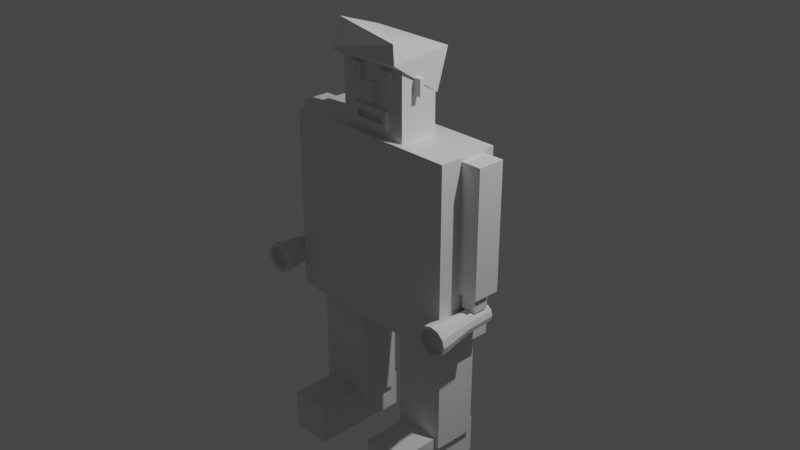 # Source: man1.blend  (saved by Blender 3.0.42; exported with 4.5.12 LTS)
import bpy
from mathutils import Matrix  # noqa: F401  (used for matrix-valued properties, if any)

bpy.ops.wm.read_factory_settings(use_empty=True)
scene = bpy.context.scene
scene.name = 'Scene'

# ---- collections
col_collection = bpy.data.collections.new('Collection'); scene.collection.children.link(col_collection)

# ---- materials (node trees are filled in below, after node groups)
mat_material = bpy.data.materials.new('Material')
mat_material.alpha_threshold = 0.0
mat_material.use_transparent_shadow = False
mat_material.line_color = (0.0, 0.0, 0.0, 1.0)

# ---- material node trees
mat_material.use_nodes = True; mat_material.node_tree.nodes.clear()
_N = mat_material.node_tree.nodes; _L = mat_material.node_tree.links
n0 = _N.new('ShaderNodeOutputMaterial'); n0.name = 'Material Output'; n0.location = (300, 300)
n1 = _N.new('ShaderNodeBsdfPrincipled'); n1.name = 'Principled BSDF'; n1.location = (10, 300)
n1.distribution = 'GGX'
n1.subsurface_method = 'RANDOM_WALK_SKIN'
n1.inputs[2].default_value = 0.4
n1.inputs[3].default_value = 1.45
n1.inputs[27].default_value = (0.0, 0.0, 0.0, 1.0)
n1.inputs[28].default_value = 1.0
_L.new(n1.outputs[0], n0.inputs[0])
n0.is_active_output = True

# ---- world
world_world = bpy.data.worlds.new('World'); scene.world = world_world
world_world.use_nodes = True; world_world.node_tree.nodes.clear()
_N = world_world.node_tree.nodes; _L = world_world.node_tree.links
n0 = _N.new('ShaderNodeOutputWorld'); n0.name = 'World Output'; n0.location = (300, 300)
n1 = _N.new('ShaderNodeBackground'); n1.name = 'Background'; n1.location = (10, 300)
n1.inputs[0].default_value = (0.05088, 0.05088, 0.05088, 1.0)
_L.new(n1.outputs[0], n0.inputs[0])
n0.is_active_output = True
world_world.color = (0.05088, 0.05088, 0.05088)
world_world.use_sun_shadow = False
world_world.sun_shadow_jitter_overblur = 0.0

# ---- cameras
cam_camera = bpy.data.cameras.new('Camera')
cam_camera.clip_end = 100.0
cam_camera.ortho_scale = 7.314

# ---- lights
light_light = bpy.data.lights.new('Light', 'POINT')
light_light.transmission_factor = 0.0
light_light.energy = 1000.0
light_light.shadow_soft_size = 0.1
light_light.shadow_maximum_resolution = 0.006
light_light.use_absolute_resolution = True

# ---- meshes
me_cube = bpy.data.meshes.new('Cube')
me_cube.from_pydata([(1.0, 1.0, 1.0), (1.0, 1.0, -1.0), (1.0, -1.0, 1.0), (1.0, -1.0, -1.0), (-1.0, 1.0, 1.0), (-1.0, 1.0, -1.0), (-1.0, -1.0, 1.0), (-1.0, -1.0, -1.0)], [], [(0, 4, 6, 2), (3, 2, 6, 7), (7, 6, 4, 5), (5, 1, 3, 7), (1, 0, 2, 3), (5, 4, 0, 1)])
_uv = me_cube.uv_layers.new(name='UVMap')
_uv.uv.foreach_set('vector', [0.625, 0.5, 0.875, 0.5, 0.875, 0.75, 0.625, 0.75, 0.375, 0.75, 0.625, 0.75, 0.625, 1.0, 0.375, 1.0, 0.375, 0.0, 0.625, 0.0, 0.625, 0.25, 0.375, 0.25, 0.125, 0.5, 0.375, 0.5, 0.375, 0.75, 0.125, 0.75, 0.375, 0.5, 0.625, 0.5, 0.625, 0.75, 0.375, 0.75, 0.375, 0.25, 0.625, 0.25, 0.625, 0.5, 0.375, 0.5])
me_cube.materials.append(mat_material)
me_cube.use_remesh_preserve_volume = False
me_cube.use_remesh_preserve_attributes = False
me_cube.use_mirror_vertex_groups = False
me_cube.update()
me_cube_002 = bpy.data.meshes.new('Cube.002')
me_cube_002.from_pydata([(1.0, 1.0, 1.0), (1.0, 1.0, -1.0), (1.0, -1.0, 1.0), (1.0, -1.0, -1.0), (-1.0, 1.0, 1.0), (-1.0, 1.0, -1.0), (-1.0, -1.0, 1.0), (-1.0, -1.0, -1.0)], [], [(0, 4, 6, 2), (3, 2, 6, 7), (7, 6, 4, 5), (5, 1, 3, 7), (1, 0, 2, 3), (5, 4, 0, 1)])
_uv = me_cube_002.uv_layers.new(name='UVMap')
_uv.uv.foreach_set('vector', [0.625, 0.5, 0.875, 0.5, 0.875, 0.75, 0.625, 0.75, 0.375, 0.75, 0.625, 0.75, 0.625, 1.0, 0.375, 1.0, 0.375, 0.0, 0.625, 0.0, 0.625, 0.25, 0.375, 0.25, 0.125, 0.5, 0.375, 0.5, 0.375, 0.75, 0.125, 0.75, 0.375, 0.5, 0.625, 0.5, 0.625, 0.75, 0.375, 0.75, 0.375, 0.25, 0.625, 0.25, 0.625, 0.5, 0.375, 0.5])
me_cube_002.materials.append(mat_material)
me_cube_002.use_remesh_preserve_volume = False
me_cube_002.use_remesh_preserve_attributes = False
me_cube_002.use_mirror_vertex_groups = False
me_cube_002.update()
me_002 = bpy.data.meshes.new('큐브.002')
me_002.from_pydata([(-1.0, -1.0, -1.0), (-1.0, -1.0, 1.0), (-1.0, 1.0, -1.0), (-1.0, 1.0, 1.0), (1.0, -1.0, -1.0), (1.0, -1.0, 1.0), (1.0, 1.0, -1.0), (1.0, 1.0, 1.0)], [], [(0, 1, 3, 2), (2, 3, 7, 6), (6, 7, 5, 4), (4, 5, 1, 0), (2, 6, 4, 0), (7, 3, 1, 5)])
_uv = me_002.uv_layers.new(name='UV 맵')
_uv.uv.foreach_set('vector', [0.375, 0.0, 0.625, 0.0, 0.625, 0.25, 0.375, 0.25, 0.375, 0.25, 0.625, 0.25, 0.625, 0.5, 0.375, 0.5, 0.375, 0.5, 0.625, 0.5, 0.625, 0.75, 0.375, 0.75, 0.375, 0.75, 0.625, 0.75, 0.625, 1.0, 0.375, 1.0, 0.125, 0.5, 0.375, 0.5, 0.375, 0.75, 0.125, 0.75, 0.625, 0.5, 0.875, 0.5, 0.875, 0.75, 0.625, 0.75])
me_002.use_remesh_fix_poles = True
me_002.use_remesh_preserve_attributes = False
me_002.update()
me_008 = bpy.data.meshes.new('큐브.008')
me_008.from_pydata([(-1.0, -1.0, -1.0), (-1.0, -1.0, 1.0), (-1.0, 1.0, -1.0), (-1.0, 1.0, 1.0), (1.0, -1.0, -1.0), (1.0, -1.0, 1.0), (1.0, 1.0, -1.0), (1.0, 1.0, 1.0)], [], [(0, 1, 3, 2), (2, 3, 7, 6), (6, 7, 5, 4), (4, 5, 1, 0), (2, 6, 4, 0), (7, 3, 1, 5)])
_uv = me_008.uv_layers.new(name='UV 맵')
_uv.uv.foreach_set('vector', [0.375, 0.0, 0.625, 0.0, 0.625, 0.25, 0.375, 0.25, 0.375, 0.25, 0.625, 0.25, 0.625, 0.5, 0.375, 0.5, 0.375, 0.5, 0.625, 0.5, 0.625, 0.75, 0.375, 0.75, 0.375, 0.75, 0.625, 0.75, 0.625, 1.0, 0.375, 1.0, 0.125, 0.5, 0.375, 0.5, 0.375, 0.75, 0.125, 0.75, 0.625, 0.5, 0.875, 0.5, 0.875, 0.75, 0.625, 0.75])
me_008.use_remesh_fix_poles = True
me_008.use_remesh_preserve_attributes = False
me_008.update()
me_009 = bpy.data.meshes.new('큐브.009')
me_009.from_pydata([(-1.0, -1.0, -1.0), (-1.0, -1.0, 1.0), (-1.0, 1.0, -1.0), (-1.0, 1.0, 1.0), (1.0, -1.0, -1.0), (1.0, -1.0, 1.0), (1.0, 1.0, -1.0), (1.0, 1.0, 1.0)], [], [(0, 1, 3, 2), (2, 3, 7, 6), (6, 7, 5, 4), (4, 5, 1, 0), (2, 6, 4, 0), (7, 3, 1, 5)])
_uv = me_009.uv_layers.new(name='UV 맵')
_uv.uv.foreach_set('vector', [0.375, 0.0, 0.625, 0.0, 0.625, 0.25, 0.375, 0.25, 0.375, 0.25, 0.625, 0.25, 0.625, 0.5, 0.375, 0.5, 0.375, 0.5, 0.625, 0.5, 0.625, 0.75, 0.375, 0.75, 0.375, 0.75, 0.625, 0.75, 0.625, 1.0, 0.375, 1.0, 0.125, 0.5, 0.375, 0.5, 0.375, 0.75, 0.125, 0.75, 0.625, 0.5, 0.875, 0.5, 0.875, 0.75, 0.625, 0.75])
me_009.use_remesh_fix_poles = True
me_009.use_remesh_preserve_attributes = False
me_009.update()
me_cube_007 = bpy.data.meshes.new('Cube.007')
me_cube_007.from_pydata([(1.0, 1.0, 1.0), (1.0, 1.0, -1.0), (1.0, -1.0, 1.0), (1.0, -1.0, -1.0), (-1.0, 1.0, 1.0), (-1.0, 1.0, -1.0), (-1.0, -1.0, 1.0), (-1.0, -1.0, -1.0)], [], [(0, 4, 6, 2), (3, 2, 6, 7), (7, 6, 4, 5), (5, 1, 3, 7), (1, 0, 2, 3), (5, 4, 0, 1)])
_uv = me_cube_007.uv_layers.new(name='UVMap')
_uv.uv.foreach_set('vector', [0.625, 0.5, 0.875, 0.5, 0.875, 0.75, 0.625, 0.75, 0.375, 0.75, 0.625, 0.75, 0.625, 1.0, 0.375, 1.0, 0.375, 0.0, 0.625, 0.0, 0.625, 0.25, 0.375, 0.25, 0.125, 0.5, 0.375, 0.5, 0.375, 0.75, 0.125, 0.75, 0.375, 0.5, 0.625, 0.5, 0.625, 0.75, 0.375, 0.75, 0.375, 0.25, 0.625, 0.25, 0.625, 0.5, 0.375, 0.5])
me_cube_007.materials.append(mat_material)
me_cube_007.use_remesh_preserve_volume = False
me_cube_007.use_remesh_preserve_attributes = False
me_cube_007.use_mirror_vertex_groups = False
me_cube_007.update()
me_011 = bpy.data.meshes.new('큐브.011')
me_011.from_pydata([(-1.0, -1.0, -1.0), (-1.0, -1.0, 1.0), (-1.0, 1.0, -1.0), (-1.0, 1.0, 1.0), (1.0, -1.0, -1.0), (1.0, -1.0, 1.0), (1.0, 1.0, -1.0), (1.0, 1.0, 1.0)], [], [(0, 1, 3, 2), (2, 3, 7, 6), (6, 7, 5, 4), (4, 5, 1, 0), (2, 6, 4, 0), (7, 3, 1, 5)])
_uv = me_011.uv_layers.new(name='UV 맵')
_uv.uv.foreach_set('vector', [0.375, 0.0, 0.625, 0.0, 0.625, 0.25, 0.375, 0.25, 0.375, 0.25, 0.625, 0.25, 0.625, 0.5, 0.375, 0.5, 0.375, 0.5, 0.625, 0.5, 0.625, 0.75, 0.375, 0.75, 0.375, 0.75, 0.625, 0.75, 0.625, 1.0, 0.375, 1.0, 0.125, 0.5, 0.375, 0.5, 0.375, 0.75, 0.125, 0.75, 0.625, 0.5, 0.875, 0.5, 0.875, 0.75, 0.625, 0.75])
me_011.use_remesh_fix_poles = True
me_011.use_remesh_preserve_attributes = False
me_011.update()
me_012 = bpy.data.meshes.new('큐브.012')
me_012.from_pydata([(-1.0, -1.0, -1.0), (-1.0, -1.0, 1.0), (-1.0, 1.0, -1.0), (-1.0, 1.0, 1.0), (1.0, -1.0, -1.0), (1.0, -1.0, 1.0), (1.0, 1.0, -1.0), (1.0, 1.0, 1.0)], [], [(0, 1, 3, 2), (2, 3, 7, 6), (6, 7, 5, 4), (4, 5, 1, 0), (2, 6, 4, 0), (7, 3, 1, 5)])
_uv = me_012.uv_layers.new(name='UV 맵')
_uv.uv.foreach_set('vector', [0.375, 0.0, 0.625, 0.0, 0.625, 0.25, 0.375, 0.25, 0.375, 0.25, 0.625, 0.25, 0.625, 0.5, 0.375, 0.5, 0.375, 0.5, 0.625, 0.5, 0.625, 0.75, 0.375, 0.75, 0.375, 0.75, 0.625, 0.75, 0.625, 1.0, 0.375, 1.0, 0.125, 0.5, 0.375, 0.5, 0.375, 0.75, 0.125, 0.75, 0.625, 0.5, 0.875, 0.5, 0.875, 0.75, 0.625, 0.75])
me_012.use_remesh_fix_poles = True
me_012.use_remesh_preserve_attributes = False
me_012.update()
me_013 = bpy.data.meshes.new('큐브.013')
me_013.from_pydata([(-1.0, -1.0, -1.0), (-1.0, -1.0, 1.0), (-1.0, 1.0, -1.0), (-1.0, 1.0, 1.0), (1.0, -1.0, -1.0), (1.0, -1.0, 1.0), (1.0, 1.0, -1.0), (1.0, 1.0, 1.0)], [], [(0, 1, 3, 2), (2, 3, 7, 6), (6, 7, 5, 4), (4, 5, 1, 0), (2, 6, 4, 0), (7, 3, 1, 5)])
_uv = me_013.uv_layers.new(name='UV 맵')
_uv.uv.foreach_set('vector', [0.375, 0.0, 0.625, 0.0, 0.625, 0.25, 0.375, 0.25, 0.375, 0.25, 0.625, 0.25, 0.625, 0.5, 0.375, 0.5, 0.375, 0.5, 0.625, 0.5, 0.625, 0.75, 0.375, 0.75, 0.375, 0.75, 0.625, 0.75, 0.625, 1.0, 0.375, 1.0, 0.125, 0.5, 0.375, 0.5, 0.375, 0.75, 0.125, 0.75, 0.625, 0.5, 0.875, 0.5, 0.875, 0.75, 0.625, 0.75])
me_013.use_remesh_fix_poles = True
me_013.use_remesh_preserve_attributes = False
me_013.update()
me_014 = bpy.data.meshes.new('큐브.014')
me_014.from_pydata([(-1.0, -1.0, -1.0), (-1.0, -1.0, 1.0), (-1.0, 1.0, -1.0), (-1.0, 1.0, 1.0), (1.0, -1.0, -1.0), (1.0, -1.0, 1.0), (1.0, 1.0, -1.0), (1.0, 1.0, 1.0)], [], [(0, 1, 3, 2), (2, 3, 7, 6), (6, 7, 5, 4), (4, 5, 1, 0), (2, 6, 4, 0), (7, 3, 1, 5)])
_uv = me_014.uv_layers.new(name='UV 맵')
_uv.uv.foreach_set('vector', [0.375, 0.0, 0.625, 0.0, 0.625, 0.25, 0.375, 0.25, 0.375, 0.25, 0.625, 0.25, 0.625, 0.5, 0.375, 0.5, 0.375, 0.5, 0.625, 0.5, 0.625, 0.75, 0.375, 0.75, 0.375, 0.75, 0.625, 0.75, 0.625, 1.0, 0.375, 1.0, 0.125, 0.5, 0.375, 0.5, 0.375, 0.75, 0.125, 0.75, 0.625, 0.5, 0.875, 0.5, 0.875, 0.75, 0.625, 0.75])
me_014.use_remesh_fix_poles = True
me_014.use_remesh_preserve_attributes = False
me_014.update()
me_018 = bpy.data.meshes.new('큐브.018')
me_018.from_pydata([(-1.0, -1.0, -1.0), (-1.0, -1.0, 1.0), (-1.0, 1.0, -1.0), (-1.0, 1.0, 1.0), (1.0, -1.0, -1.0), (1.0, -1.0, 1.0), (1.0, 1.0, -1.0), (1.0, 1.0, 1.0)], [], [(0, 1, 3, 2), (2, 3, 7, 6), (6, 7, 5, 4), (4, 5, 1, 0), (2, 6, 4, 0), (7, 3, 1, 5)])
_uv = me_018.uv_layers.new(name='UV 맵')
_uv.uv.foreach_set('vector', [0.375, 0.0, 0.625, 0.0, 0.625, 0.25, 0.375, 0.25, 0.375, 0.25, 0.625, 0.25, 0.625, 0.5, 0.375, 0.5, 0.375, 0.5, 0.625, 0.5, 0.625, 0.75, 0.375, 0.75, 0.375, 0.75, 0.625, 0.75, 0.625, 1.0, 0.375, 1.0, 0.125, 0.5, 0.375, 0.5, 0.375, 0.75, 0.125, 0.75, 0.625, 0.5, 0.875, 0.5, 0.875, 0.75, 0.625, 0.75])
me_018.use_remesh_fix_poles = True
me_018.use_remesh_preserve_attributes = False
me_018.update()
me_019 = bpy.data.meshes.new('큐브.019')
me_019.from_pydata([(-1.0, -1.0, -1.0), (-1.0, -1.0, 1.0), (-1.0, 1.0, -1.0), (-1.0, 1.0, 1.0), (1.0, -1.0, -1.0), (1.0, -1.0, 1.0), (1.0, 1.0, -1.0), (1.0, 1.0, 1.0)], [], [(0, 1, 3, 2), (2, 3, 7, 6), (6, 7, 5, 4), (4, 5, 1, 0), (2, 6, 4, 0), (7, 3, 1, 5)])
_uv = me_019.uv_layers.new(name='UV 맵')
_uv.uv.foreach_set('vector', [0.375, 0.0, 0.625, 0.0, 0.625, 0.25, 0.375, 0.25, 0.375, 0.25, 0.625, 0.25, 0.625, 0.5, 0.375, 0.5, 0.375, 0.5, 0.625, 0.5, 0.625, 0.75, 0.375, 0.75, 0.375, 0.75, 0.625, 0.75, 0.625, 1.0, 0.375, 1.0, 0.125, 0.5, 0.375, 0.5, 0.375, 0.75, 0.125, 0.75, 0.625, 0.5, 0.875, 0.5, 0.875, 0.75, 0.625, 0.75])
me_019.use_remesh_fix_poles = True
me_019.use_remesh_preserve_attributes = False
me_019.update()
me_020 = bpy.data.meshes.new('큐브.020')
me_020.from_pydata([(-1.0, -1.0, -1.0), (-1.0, -1.0, 1.0), (-1.0, 1.0, -1.0), (-1.0, 1.0, 1.0), (1.0, -1.0, -1.0), (1.0, -1.0, 1.0), (1.0, 1.0, -1.0), (1.0, 1.0, 1.0)], [], [(0, 1, 3, 2), (2, 3, 7, 6), (6, 7, 5, 4), (4, 5, 1, 0), (2, 6, 4, 0), (7, 3, 1, 5)])
_uv = me_020.uv_layers.new(name='UV 맵')
_uv.uv.foreach_set('vector', [0.375, 0.0, 0.625, 0.0, 0.625, 0.25, 0.375, 0.25, 0.375, 0.25, 0.625, 0.25, 0.625, 0.5, 0.375, 0.5, 0.375, 0.5, 0.625, 0.5, 0.625, 0.75, 0.375, 0.75, 0.375, 0.75, 0.625, 0.75, 0.625, 1.0, 0.375, 1.0, 0.125, 0.5, 0.375, 0.5, 0.375, 0.75, 0.125, 0.75, 0.625, 0.5, 0.875, 0.5, 0.875, 0.75, 0.625, 0.75])
me_020.use_remesh_fix_poles = True
me_020.use_remesh_preserve_attributes = False
me_020.update()
me_021 = bpy.data.meshes.new('큐브.021')
me_021.from_pydata([(-1.0, -1.0, -1.0), (-1.0, -1.0, 1.0), (-1.0, 1.0, -1.0), (-1.0, 1.0, 1.0), (1.0, -1.0, -1.0), (1.0, -1.0, 1.0), (1.0, 1.0, -1.0), (1.0, 1.0, 1.0)], [], [(0, 1, 3, 2), (2, 3, 7, 6), (6, 7, 5, 4), (4, 5, 1, 0), (2, 6, 4, 0), (7, 3, 1, 5)])
_uv = me_021.uv_layers.new(name='UV 맵')
_uv.uv.foreach_set('vector', [0.375, 0.0, 0.625, 0.0, 0.625, 0.25, 0.375, 0.25, 0.375, 0.25, 0.625, 0.25, 0.625, 0.5, 0.375, 0.5, 0.375, 0.5, 0.625, 0.5, 0.625, 0.75, 0.375, 0.75, 0.375, 0.75, 0.625, 0.75, 0.625, 1.0, 0.375, 1.0, 0.125, 0.5, 0.375, 0.5, 0.375, 0.75, 0.125, 0.75, 0.625, 0.5, 0.875, 0.5, 0.875, 0.75, 0.625, 0.75])
me_021.use_remesh_fix_poles = True
me_021.use_remesh_preserve_attributes = False
me_021.update()
me_022 = bpy.data.meshes.new('큐브.022')
me_022.from_pydata([(-0.9439, -2.171, 0.01208), (-0.8898, -1.507, 2.775), (-0.9218, 2.148, -0.9323), (-0.9747, 2.195, 0.3138), (0.9419, -1.596, -0.2683), (0.8989, -1.374, 2.853), (0.9334, 1.444, -1.329), (0.9132, 2.323, 0.4134)], [], [(0, 1, 3, 2), (2, 3, 7, 6), (6, 7, 5, 4), (4, 5, 1, 0), (2, 6, 4, 0), (7, 3, 1, 5)])
_uv = me_022.uv_layers.new(name='UV 맵')
_uv.uv.foreach_set('vector', [0.375, 0.0, 0.625, 0.0, 0.625, 0.25, 0.375, 0.25, 0.375, 0.25, 0.625, 0.25, 0.625, 0.5, 0.375, 0.5, 0.375, 0.5, 0.625, 0.5, 0.625, 0.75, 0.375, 0.75, 0.375, 0.75, 0.625, 0.75, 0.625, 1.0, 0.375, 1.0, 0.125, 0.5, 0.375, 0.5, 0.375, 0.75, 0.125, 0.75, 0.625, 0.5, 0.875, 0.5, 0.875, 0.75, 0.625, 0.75])
me_022.use_remesh_fix_poles = True
me_022.use_remesh_preserve_attributes = False
me_022.update()
me_x = bpy.data.meshes.new('실린더')
me_x.from_pydata([(0.0, 1.0, -1.0), (0.0, 1.0, 1.0), (0.5, 0.866, -1.0), (0.5, 0.866, 1.0), (0.866, 0.5, -1.0), (0.866, 0.5, 1.0), (1.0, -4.371e-08, -1.0), (1.0, -4.371e-08, 1.0), (0.866, -0.5, -1.0), (0.866, -0.5, 1.0), (0.5, -0.866, -1.0), (0.5, -0.866, 1.0), (-8.742e-08, -1.0, -1.0), (-8.742e-08, -1.0, 1.0), (-0.5, -0.866, -1.0), (-0.5, -0.866, 1.0), (-0.866, -0.5, -1.0), (-0.866, -0.5, 1.0), (-1.0, 1.192e-08, -1.0), (-1.0, 1.192e-08, 1.0), (-0.866, 0.5, -1.0), (-0.866, 0.5, 1.0), (-0.5, 0.866, -1.0), (-0.5, 0.866, 1.0), (0.1936, -0.1753, -1.215), (0.1936, -0.1753, -1.215), (-3.569e-12, 1.462, -2.932), (0.731, 1.266, -2.932), (1.266, 0.731, -2.932), (1.462, -5.87e-08, -2.932), (1.266, -0.731, -2.932), (0.731, -1.266, -2.932), (-1.278e-07, -1.462, -2.932), (-0.731, -1.266, -2.932), (-1.266, -0.731, -2.932), (-1.462, 2.264e-08, -2.932), (-1.266, 0.731, -2.932), (-0.731, 1.266, -2.932), (2.336e-08, 1.168, -3.346), (0.5838, 1.011, -3.346), (1.011, 0.5838, -3.346), (1.168, -3.507e-08, -3.346), (1.011, -0.5838, -3.346), (0.5838, -1.011, -3.346), (-9.086e-08, -1.168, -3.346), (-0.5838, -1.011, -3.346), (-1.011, -0.5838, -3.346), (-1.168, 2.354e-08, -3.346), (-1.011, 0.5838, -3.346), (-0.5838, 1.011, -3.346), (1.881e-08, 1.463, -3.346), (0.7314, 1.267, -3.346), (1.267, 0.7314, -3.346), (1.463, -5.784e-08, -3.346), (1.267, -0.7314, -3.346), (0.7314, -1.267, -3.346), (-1.091e-07, -1.463, -3.346), (-0.7314, -1.267, -3.346), (-1.267, -0.7314, -3.346), (-1.463, 2.354e-08, -3.346), (-1.267, 0.7314, -3.346), (-0.7314, 1.267, -3.346), (-7.293e-09, 1.168, -2.915), (0.5838, 1.011, -2.915), (1.011, 0.5838, -2.915), (1.168, -3.503e-08, -2.915), (1.011, -0.5838, -2.915), (0.5838, -1.011, -2.915), (-1.215e-07, -1.168, -2.915), (-0.5838, -1.011, -2.915), (-1.011, -0.5838, -2.915), (-1.168, 2.358e-08, -2.915), (-1.011, 0.5838, -2.915), (-0.5838, 1.011, -2.915)], [(8, 24), (24, 25)], [(0, 1, 3, 2), (2, 3, 5, 4), (4, 5, 7, 6), (6, 7, 9, 8), (8, 9, 11, 10), (10, 11, 13, 12), (12, 13, 15, 14), (14, 15, 17, 16), (16, 17, 19, 18), (18, 19, 21, 20), (3, 1, 23, 21, 19, 17, 15, 13, 11, 9, 7, 5), (20, 21, 23, 22), (22, 23, 1, 0), (8, 10, 31, 30), (30, 31, 55, 54), (6, 8, 30, 29), (22, 0, 26, 37), (0, 2, 27, 26), (4, 6, 29, 28), (20, 22, 37, 36), (2, 4, 28, 27), (18, 20, 36, 35), (16, 18, 35, 34), (14, 16, 34, 33), (12, 14, 33, 32), (10, 12, 32, 31), (44, 45, 69, 68), (37, 26, 50, 61), (27, 28, 52, 51), (34, 35, 59, 58), (31, 32, 56, 55), (28, 29, 53, 52), (35, 36, 60, 59), (32, 33, 57, 56), (29, 30, 54, 53), (36, 37, 61, 60), (26, 27, 51, 50), (33, 34, 58, 57), (39, 38, 50, 51), (40, 39, 51, 52), (41, 40, 52, 53), (42, 41, 53, 54), (43, 42, 54, 55), (44, 43, 55, 56), (45, 44, 56, 57), (46, 45, 57, 58), (47, 46, 58, 59), (48, 47, 59, 60), (49, 48, 60, 61), (38, 49, 61, 50), (62, 63, 64, 65, 66, 67, 68, 69, 70, 71, 72, 73), (41, 42, 66, 65), (48, 49, 73, 72), (38, 39, 63, 62), (45, 46, 70, 69), (42, 43, 67, 66), (49, 38, 62, 73), (39, 40, 64, 63), (46, 47, 71, 70), (43, 44, 68, 67), (40, 41, 65, 64), (47, 48, 72, 71)])
_uv = me_x.uv_layers.new(name='UV 맵')
_uv.uv.foreach_set('vector', [1.0, 0.5, 1.0, 1.0, 0.9167, 1.0, 0.9167, 0.5, 0.9167, 0.5, 0.9167, 1.0, 0.8333, 1.0, 0.8333, 0.5, 0.8333, 0.5, 0.8333, 1.0, 0.75, 1.0, 0.75, 0.5, 0.75, 0.5, 0.75, 1.0, 0.6667, 1.0, 0.6667, 0.5, 0.6667, 0.5, 0.6667, 1.0, 0.5833, 1.0, 0.5833, 0.5, 0.5833, 0.5, 0.5833, 1.0, 0.5, 1.0, 0.5, 0.5, 0.5, 0.5, 0.5, 1.0, 0.4167, 1.0, 0.4167, 0.5, 0.4167, 0.5, 0.4167, 1.0, 0.3333, 1.0, 0.3333, 0.5, 0.3333, 0.5, 0.3333, 1.0, 0.25, 1.0, 0.25, 0.5, 0.25, 0.5, 0.25, 1.0, 0.1667, 1.0, 0.1667, 0.5, 0.37, 0.4578, 0.25, 0.49, 0.13, 0.4578, 0.04215, 0.37, 0.01, 0.25, 0.04215, 0.13, 0.13, 0.04215, 0.25, 0.01, 0.37, 0.04215, 0.4578, 0.13, 0.49, 0.25, 0.4578, 0.37, 0.1667, 0.5, 0.1667, 1.0, 0.08333, 1.0, 0.08333, 0.5, 0.08333, 0.5, 0.08333, 1.0, 7.451e-08, 1.0, 7.451e-08, 0.5, 0.6667, 0.5, 0.5833, 0.5, 0.5833, 0.5, 0.6667, 0.5, 0.6667, 0.5, 0.5833, 0.5, 0.5833, 0.5, 0.6667, 0.5, 0.75, 0.5, 0.6667, 0.5, 0.6667, 0.5, 0.75, 0.5, 0.08333, 0.5, 7.451e-08, 0.5, 7.451e-08, 0.5, 0.08333, 0.5, 1.0, 0.5, 0.9167, 0.5, 0.9167, 0.5, 1.0, 0.5, 0.8333, 0.5, 0.75, 0.5, 0.75, 0.5, 0.8333, 0.5, 0.1667, 0.5, 0.08333, 0.5, 0.08333, 0.5, 0.1667, 0.5, 0.9167, 0.5, 0.8333, 0.5, 0.8333, 0.5, 0.9167, 0.5, 0.25, 0.5, 0.1667, 0.5, 0.1667, 0.5, 0.25, 0.5, 0.3333, 0.5, 0.25, 0.5, 0.25, 0.5, 0.3333, 0.5, 0.4167, 0.5, 0.3333, 0.5, 0.3333, 0.5, 0.4167, 0.5, 0.5, 0.5, 0.4167, 0.5, 0.4167, 0.5, 0.5, 0.5, 0.5833, 0.5, 0.5, 0.5, 0.5, 0.5, 0.5833, 0.5, 0.75, 0.05843, 0.6542, 0.08409, 0.6542, 0.08409, 0.75, 0.05843, 0.08333, 0.5, 7.451e-08, 0.5, 7.451e-08, 0.5, 0.08333, 0.5, 0.9167, 0.5, 0.8333, 0.5, 0.8333, 0.5, 0.9167, 0.5, 0.3333, 0.5, 0.25, 0.5, 0.25, 0.5, 0.3333, 0.5, 0.5833, 0.5, 0.5, 0.5, 0.5, 0.5, 0.5833, 0.5, 0.8333, 0.5, 0.75, 0.5, 0.75, 0.5, 0.8333, 0.5, 0.25, 0.5, 0.1667, 0.5, 0.1667, 0.5, 0.25, 0.5, 0.5, 0.5, 0.4167, 0.5, 0.4167, 0.5, 0.5, 0.5, 0.75, 0.5, 0.6667, 0.5, 0.6667, 0.5, 0.75, 0.5, 0.1667, 0.5, 0.08333, 0.5, 0.08333, 0.5, 0.1667, 0.5, 1.0, 0.5, 0.9167, 0.5, 0.9167, 0.5, 1.0, 0.5, 0.4167, 0.5, 0.3333, 0.5, 0.3333, 0.5, 0.4167, 0.5, 0.8458, 0.4159, 0.75, 0.4416, 0.75, 0.49, 0.87, 0.4578, 0.9159, 0.3458, 0.8458, 0.4159, 0.87, 0.4578, 0.9578, 0.37, 0.9416, 0.25, 0.9159, 0.3458, 0.9578, 0.37, 0.99, 0.25, 0.9159, 0.1542, 0.9416, 0.25, 0.99, 0.25, 0.9578, 0.13, 0.8458, 0.08409, 0.9159, 0.1542, 0.9578, 0.13, 0.87, 0.04215, 0.75, 0.05843, 0.8458, 0.08409, 0.87, 0.04215, 0.75, 0.01, 0.6542, 0.08409, 0.75, 0.05843, 0.75, 0.01, 0.63, 0.04215, 0.5841, 0.1542, 0.6542, 0.08409, 0.63, 0.04215, 0.5422, 0.13, 0.5584, 0.25, 0.5841, 0.1542, 0.5422, 0.13, 0.51, 0.25, 0.5841, 0.3458, 0.5584, 0.25, 0.51, 0.25, 0.5422, 0.37, 0.6542, 0.4159, 0.5841, 0.3458, 0.5422, 0.37, 0.63, 0.4578, 0.75, 0.4416, 0.6542, 0.4159, 0.63, 0.4578, 0.75, 0.49, 0.75, 0.4416, 0.8458, 0.4159, 0.9159, 0.3458, 0.9416, 0.25, 0.9159, 0.1542, 0.8458, 0.08409, 0.75, 0.05843, 0.6542, 0.08409, 0.5841, 0.1542, 0.5584, 0.25, 0.5841, 0.3458, 0.6542, 0.4159, 0.9416, 0.25, 0.9159, 0.1542, 0.9159, 0.1542, 0.9416, 0.25, 0.5841, 0.3458, 0.6542, 0.4159, 0.6542, 0.4159, 0.5841, 0.3458, 0.75, 0.4416, 0.8458, 0.4159, 0.8458, 0.4159, 0.75, 0.4416, 0.6542, 0.08409, 0.5841, 0.1542, 0.5841, 0.1542, 0.6542, 0.08409, 0.9159, 0.1542, 0.8458, 0.08409, 0.8458, 0.08409, 0.9159, 0.1542, 0.6542, 0.4159, 0.75, 0.4416, 0.75, 0.4416, 0.6542, 0.4159, 0.8458, 0.4159, 0.9159, 0.3458, 0.9159, 0.3458, 0.8458, 0.4159, 0.5841, 0.1542, 0.5584, 0.25, 0.5584, 0.25, 0.5841, 0.1542, 0.8458, 0.08409, 0.75, 0.05843, 0.75, 0.05843, 0.8458, 0.08409, 0.9159, 0.3458, 0.9416, 0.25, 0.9416, 0.25, 0.9159, 0.3458, 0.5584, 0.25, 0.5841, 0.3458, 0.5841, 0.3458, 0.5584, 0.25])
me_x.use_remesh_fix_poles = True
me_x.use_remesh_preserve_attributes = False
me_x.update()
me_001 = bpy.data.meshes.new('실린더.001')
me_001.from_pydata([(0.0, 1.0, -1.0), (0.0, 1.0, 1.0), (0.5, 0.866, -1.0), (0.5, 0.866, 1.0), (0.866, 0.5, -1.0), (0.866, 0.5, 1.0), (1.0, -4.371e-08, -1.0), (1.0, -4.371e-08, 1.0), (0.866, -0.5, -1.0), (0.866, -0.5, 1.0), (0.5, -0.866, -1.0), (0.5, -0.866, 1.0), (-8.742e-08, -1.0, -1.0), (-8.742e-08, -1.0, 1.0), (-0.5, -0.866, -1.0), (-0.5, -0.866, 1.0), (-0.866, -0.5, -1.0), (-0.866, -0.5, 1.0), (-1.0, 1.192e-08, -1.0), (-1.0, 1.192e-08, 1.0), (-0.866, 0.5, -1.0), (-0.866, 0.5, 1.0), (-0.5, 0.866, -1.0), (-0.5, 0.866, 1.0), (0.1936, -0.1753, -1.215), (0.1936, -0.1753, -1.215), (-3.569e-12, 1.462, -2.932), (0.731, 1.266, -2.932), (1.266, 0.731, -2.932), (1.462, -5.87e-08, -2.932), (1.266, -0.731, -2.932), (0.731, -1.266, -2.932), (-1.278e-07, -1.462, -2.932), (-0.731, -1.266, -2.932), (-1.266, -0.731, -2.932), (-1.462, 2.264e-08, -2.932), (-1.266, 0.731, -2.932), (-0.731, 1.266, -2.932), (2.336e-08, 1.168, -3.346), (0.5838, 1.011, -3.346), (1.011, 0.5838, -3.346), (1.168, -3.507e-08, -3.346), (1.011, -0.5838, -3.346), (0.5838, -1.011, -3.346), (-9.086e-08, -1.168, -3.346), (-0.5838, -1.011, -3.346), (-1.011, -0.5838, -3.346), (-1.168, 2.354e-08, -3.346), (-1.011, 0.5838, -3.346), (-0.5838, 1.011, -3.346), (1.881e-08, 1.463, -3.346), (0.7314, 1.267, -3.346), (1.267, 0.7314, -3.346), (1.463, -5.784e-08, -3.346), (1.267, -0.7314, -3.346), (0.7314, -1.267, -3.346), (-1.091e-07, -1.463, -3.346), (-0.7314, -1.267, -3.346), (-1.267, -0.7314, -3.346), (-1.463, 2.354e-08, -3.346), (-1.267, 0.7314, -3.346), (-0.7314, 1.267, -3.346), (-7.293e-09, 1.168, -2.915), (0.5838, 1.011, -2.915), (1.011, 0.5838, -2.915), (1.168, -3.503e-08, -2.915), (1.011, -0.5838, -2.915), (0.5838, -1.011, -2.915), (-1.215e-07, -1.168, -2.915), (-0.5838, -1.011, -2.915), (-1.011, -0.5838, -2.915), (-1.168, 2.358e-08, -2.915), (-1.011, 0.5838, -2.915), (-0.5838, 1.011, -2.915)], [(8, 24), (24, 25)], [(0, 1, 3, 2), (2, 3, 5, 4), (4, 5, 7, 6), (6, 7, 9, 8), (8, 9, 11, 10), (10, 11, 13, 12), (12, 13, 15, 14), (14, 15, 17, 16), (16, 17, 19, 18), (18, 19, 21, 20), (3, 1, 23, 21, 19, 17, 15, 13, 11, 9, 7, 5), (20, 21, 23, 22), (22, 23, 1, 0), (8, 10, 31, 30), (30, 31, 55, 54), (6, 8, 30, 29), (22, 0, 26, 37), (0, 2, 27, 26), (4, 6, 29, 28), (20, 22, 37, 36), (2, 4, 28, 27), (18, 20, 36, 35), (16, 18, 35, 34), (14, 16, 34, 33), (12, 14, 33, 32), (10, 12, 32, 31), (44, 45, 69, 68), (37, 26, 50, 61), (27, 28, 52, 51), (34, 35, 59, 58), (31, 32, 56, 55), (28, 29, 53, 52), (35, 36, 60, 59), (32, 33, 57, 56), (29, 30, 54, 53), (36, 37, 61, 60), (26, 27, 51, 50), (33, 34, 58, 57), (39, 38, 50, 51), (40, 39, 51, 52), (41, 40, 52, 53), (42, 41, 53, 54), (43, 42, 54, 55), (44, 43, 55, 56), (45, 44, 56, 57), (46, 45, 57, 58), (47, 46, 58, 59), (48, 47, 59, 60), (49, 48, 60, 61), (38, 49, 61, 50), (62, 63, 64, 65, 66, 67, 68, 69, 70, 71, 72, 73), (41, 42, 66, 65), (48, 49, 73, 72), (38, 39, 63, 62), (45, 46, 70, 69), (42, 43, 67, 66), (49, 38, 62, 73), (39, 40, 64, 63), (46, 47, 71, 70), (43, 44, 68, 67), (40, 41, 65, 64), (47, 48, 72, 71)])
_uv = me_001.uv_layers.new(name='UV 맵')
_uv.uv.foreach_set('vector', [1.0, 0.5, 1.0, 1.0, 0.9167, 1.0, 0.9167, 0.5, 0.9167, 0.5, 0.9167, 1.0, 0.8333, 1.0, 0.8333, 0.5, 0.8333, 0.5, 0.8333, 1.0, 0.75, 1.0, 0.75, 0.5, 0.75, 0.5, 0.75, 1.0, 0.6667, 1.0, 0.6667, 0.5, 0.6667, 0.5, 0.6667, 1.0, 0.5833, 1.0, 0.5833, 0.5, 0.5833, 0.5, 0.5833, 1.0, 0.5, 1.0, 0.5, 0.5, 0.5, 0.5, 0.5, 1.0, 0.4167, 1.0, 0.4167, 0.5, 0.4167, 0.5, 0.4167, 1.0, 0.3333, 1.0, 0.3333, 0.5, 0.3333, 0.5, 0.3333, 1.0, 0.25, 1.0, 0.25, 0.5, 0.25, 0.5, 0.25, 1.0, 0.1667, 1.0, 0.1667, 0.5, 0.37, 0.4578, 0.25, 0.49, 0.13, 0.4578, 0.04215, 0.37, 0.01, 0.25, 0.04215, 0.13, 0.13, 0.04215, 0.25, 0.01, 0.37, 0.04215, 0.4578, 0.13, 0.49, 0.25, 0.4578, 0.37, 0.1667, 0.5, 0.1667, 1.0, 0.08333, 1.0, 0.08333, 0.5, 0.08333, 0.5, 0.08333, 1.0, 7.451e-08, 1.0, 7.451e-08, 0.5, 0.6667, 0.5, 0.5833, 0.5, 0.5833, 0.5, 0.6667, 0.5, 0.6667, 0.5, 0.5833, 0.5, 0.5833, 0.5, 0.6667, 0.5, 0.75, 0.5, 0.6667, 0.5, 0.6667, 0.5, 0.75, 0.5, 0.08333, 0.5, 7.451e-08, 0.5, 7.451e-08, 0.5, 0.08333, 0.5, 1.0, 0.5, 0.9167, 0.5, 0.9167, 0.5, 1.0, 0.5, 0.8333, 0.5, 0.75, 0.5, 0.75, 0.5, 0.8333, 0.5, 0.1667, 0.5, 0.08333, 0.5, 0.08333, 0.5, 0.1667, 0.5, 0.9167, 0.5, 0.8333, 0.5, 0.8333, 0.5, 0.9167, 0.5, 0.25, 0.5, 0.1667, 0.5, 0.1667, 0.5, 0.25, 0.5, 0.3333, 0.5, 0.25, 0.5, 0.25, 0.5, 0.3333, 0.5, 0.4167, 0.5, 0.3333, 0.5, 0.3333, 0.5, 0.4167, 0.5, 0.5, 0.5, 0.4167, 0.5, 0.4167, 0.5, 0.5, 0.5, 0.5833, 0.5, 0.5, 0.5, 0.5, 0.5, 0.5833, 0.5, 0.75, 0.05843, 0.6542, 0.08409, 0.6542, 0.08409, 0.75, 0.05843, 0.08333, 0.5, 7.451e-08, 0.5, 7.451e-08, 0.5, 0.08333, 0.5, 0.9167, 0.5, 0.8333, 0.5, 0.8333, 0.5, 0.9167, 0.5, 0.3333, 0.5, 0.25, 0.5, 0.25, 0.5, 0.3333, 0.5, 0.5833, 0.5, 0.5, 0.5, 0.5, 0.5, 0.5833, 0.5, 0.8333, 0.5, 0.75, 0.5, 0.75, 0.5, 0.8333, 0.5, 0.25, 0.5, 0.1667, 0.5, 0.1667, 0.5, 0.25, 0.5, 0.5, 0.5, 0.4167, 0.5, 0.4167, 0.5, 0.5, 0.5, 0.75, 0.5, 0.6667, 0.5, 0.6667, 0.5, 0.75, 0.5, 0.1667, 0.5, 0.08333, 0.5, 0.08333, 0.5, 0.1667, 0.5, 1.0, 0.5, 0.9167, 0.5, 0.9167, 0.5, 1.0, 0.5, 0.4167, 0.5, 0.3333, 0.5, 0.3333, 0.5, 0.4167, 0.5, 0.8458, 0.4159, 0.75, 0.4416, 0.75, 0.49, 0.87, 0.4578, 0.9159, 0.3458, 0.8458, 0.4159, 0.87, 0.4578, 0.9578, 0.37, 0.9416, 0.25, 0.9159, 0.3458, 0.9578, 0.37, 0.99, 0.25, 0.9159, 0.1542, 0.9416, 0.25, 0.99, 0.25, 0.9578, 0.13, 0.8458, 0.08409, 0.9159, 0.1542, 0.9578, 0.13, 0.87, 0.04215, 0.75, 0.05843, 0.8458, 0.08409, 0.87, 0.04215, 0.75, 0.01, 0.6542, 0.08409, 0.75, 0.05843, 0.75, 0.01, 0.63, 0.04215, 0.5841, 0.1542, 0.6542, 0.08409, 0.63, 0.04215, 0.5422, 0.13, 0.5584, 0.25, 0.5841, 0.1542, 0.5422, 0.13, 0.51, 0.25, 0.5841, 0.3458, 0.5584, 0.25, 0.51, 0.25, 0.5422, 0.37, 0.6542, 0.4159, 0.5841, 0.3458, 0.5422, 0.37, 0.63, 0.4578, 0.75, 0.4416, 0.6542, 0.4159, 0.63, 0.4578, 0.75, 0.49, 0.75, 0.4416, 0.8458, 0.4159, 0.9159, 0.3458, 0.9416, 0.25, 0.9159, 0.1542, 0.8458, 0.08409, 0.75, 0.05843, 0.6542, 0.08409, 0.5841, 0.1542, 0.5584, 0.25, 0.5841, 0.3458, 0.6542, 0.4159, 0.9416, 0.25, 0.9159, 0.1542, 0.9159, 0.1542, 0.9416, 0.25, 0.5841, 0.3458, 0.6542, 0.4159, 0.6542, 0.4159, 0.5841, 0.3458, 0.75, 0.4416, 0.8458, 0.4159, 0.8458, 0.4159, 0.75, 0.4416, 0.6542, 0.08409, 0.5841, 0.1542, 0.5841, 0.1542, 0.6542, 0.08409, 0.9159, 0.1542, 0.8458, 0.08409, 0.8458, 0.08409, 0.9159, 0.1542, 0.6542, 0.4159, 0.75, 0.4416, 0.75, 0.4416, 0.6542, 0.4159, 0.8458, 0.4159, 0.9159, 0.3458, 0.9159, 0.3458, 0.8458, 0.4159, 0.5841, 0.1542, 0.5584, 0.25, 0.5584, 0.25, 0.5841, 0.1542, 0.8458, 0.08409, 0.75, 0.05843, 0.75, 0.05843, 0.8458, 0.08409, 0.9159, 0.3458, 0.9416, 0.25, 0.9416, 0.25, 0.9159, 0.3458, 0.5584, 0.25, 0.5841, 0.3458, 0.5841, 0.3458, 0.5584, 0.25])
me_001.use_remesh_fix_poles = True
me_001.use_remesh_preserve_attributes = False
me_001.update()
me_024 = bpy.data.meshes.new('큐브.024')
me_024.from_pydata([(-1.0, -1.0, -1.0), (-1.0, -1.0, 1.0), (-1.0, 1.0, -1.0), (-1.0, 1.0, 1.0), (1.0, -1.0, -1.0), (1.0, -1.0, 1.0), (1.0, 1.0, -1.0), (1.0, 1.0, 1.0)], [], [(0, 1, 3, 2), (2, 3, 7, 6), (6, 7, 5, 4), (4, 5, 1, 0), (2, 6, 4, 0), (7, 3, 1, 5)])
_uv = me_024.uv_layers.new(name='UV 맵')
_uv.uv.foreach_set('vector', [0.375, 0.0, 0.625, 0.0, 0.625, 0.25, 0.375, 0.25, 0.375, 0.25, 0.625, 0.25, 0.625, 0.5, 0.375, 0.5, 0.375, 0.5, 0.625, 0.5, 0.625, 0.75, 0.375, 0.75, 0.375, 0.75, 0.625, 0.75, 0.625, 1.0, 0.375, 1.0, 0.125, 0.5, 0.375, 0.5, 0.375, 0.75, 0.125, 0.75, 0.625, 0.5, 0.875, 0.5, 0.875, 0.75, 0.625, 0.75])
me_024.use_remesh_fix_poles = True
me_024.use_remesh_preserve_attributes = False
me_024.update()
me_025 = bpy.data.meshes.new('큐브.025')
me_025.from_pydata([(-1.0, -1.0, -1.0), (-1.0, -1.0, 1.0), (-1.0, 1.0, -1.0), (-1.0, 1.0, 1.0), (1.0, -1.0, -1.0), (1.0, -1.0, 1.0), (1.0, 1.0, -1.0), (1.0, 1.0, 1.0)], [], [(0, 1, 3, 2), (2, 3, 7, 6), (6, 7, 5, 4), (4, 5, 1, 0), (2, 6, 4, 0), (7, 3, 1, 5)])
_uv = me_025.uv_layers.new(name='UV 맵')
_uv.uv.foreach_set('vector', [0.375, 0.0, 0.625, 0.0, 0.625, 0.25, 0.375, 0.25, 0.375, 0.25, 0.625, 0.25, 0.625, 0.5, 0.375, 0.5, 0.375, 0.5, 0.625, 0.5, 0.625, 0.75, 0.375, 0.75, 0.375, 0.75, 0.625, 0.75, 0.625, 1.0, 0.375, 1.0, 0.125, 0.5, 0.375, 0.5, 0.375, 0.75, 0.125, 0.75, 0.625, 0.5, 0.875, 0.5, 0.875, 0.75, 0.625, 0.75])
me_025.use_remesh_fix_poles = True
me_025.use_remesh_preserve_attributes = False
me_025.update()
me_028 = bpy.data.meshes.new('큐브.028')
me_028.from_pydata([(-3.113, 12.31, -0.7372), (-3.113, 12.31, 1.263), (-3.113, 14.31, -0.7372), (-3.113, 14.31, 1.263), (-1.254, 12.31, -0.7372), (-1.254, 12.31, 1.263), (-1.254, 14.31, -0.7372), (-1.254, 14.31, 1.263), (-16.92, 14.31, -0.7372), (-16.92, 12.31, -0.7372), (-16.92, 12.31, 1.263), (-16.92, 14.31, 1.263), (-18.83, 14.31, -0.7372), (-18.83, 12.31, -0.7372), (-18.83, 12.31, 1.263), (-18.83, 14.31, 1.263), (-16.92, 12.31, 4.347), (-16.92, 14.31, 4.347), (-18.83, 12.31, 4.347), (-18.83, 14.31, 4.347), (-16.92, 12.31, 6.449), (-16.92, 14.31, 6.449), (-18.83, 12.31, 6.449), (-18.83, 14.31, 6.449), (-3.233, 12.31, 4.347), (-3.233, 14.31, 4.347), (-3.233, 12.31, 6.449), (-3.233, 14.31, 6.449), (-1.252, 12.31, 4.347), (-1.254, 14.31, 4.406), (-1.252, 12.31, 6.449), (-1.252, 14.31, 6.449)], [], [(1, 3, 11, 10), (2, 3, 7, 6), (6, 7, 5, 4), (4, 5, 1, 0), (2, 6, 4, 0), (5, 7, 29, 28), (11, 8, 12, 15), (2, 0, 9, 8), (3, 2, 8, 11), (0, 1, 10, 9), (13, 14, 15, 12), (9, 10, 14, 13), (14, 10, 16, 18), (8, 9, 13, 12), (17, 19, 23, 21), (15, 14, 18, 19), (10, 11, 17, 16), (11, 15, 19, 17), (20, 21, 23, 22), (17, 21, 27, 25), (18, 16, 20, 22), (19, 18, 22, 23), (25, 27, 31, 29), (16, 17, 25, 24), (20, 16, 24, 26), (21, 20, 26, 27), (24, 25, 29, 28), (26, 24, 28, 30), (27, 26, 30, 31), (28, 29, 31, 30), (3, 1, 24, 25), (1, 5, 28, 24), (7, 3, 25, 29)])
_uv = me_028.uv_layers.new(name='UV 맵')
_uv.uv.foreach_set('vector', [0.875, 0.75, 0.875, 0.5, 0.875, 0.5, 0.875, 0.75, 0.375, 0.25, 0.625, 0.25, 0.625, 0.5, 0.375, 0.5, 0.375, 0.5, 0.625, 0.5, 0.625, 0.75, 0.375, 0.75, 0.375, 0.75, 0.625, 0.75, 0.625, 1.0, 0.375, 1.0, 0.125, 0.5, 0.375, 0.5, 0.375, 0.75, 0.125, 0.75, 0.625, 0.75, 0.625, 0.5, 0.625, 0.5, 0.625, 0.75, 0.625, 0.25, 0.375, 0.25, 0.375, 0.25, 0.625, 0.25, 0.125, 0.5, 0.125, 0.75, 0.125, 0.75, 0.125, 0.5, 0.625, 0.25, 0.375, 0.25, 0.375, 0.25, 0.625, 0.25, 0.375, 1.0, 0.625, 1.0, 0.625, 1.0, 0.375, 1.0, 0.375, 0.0, 0.625, 0.0, 0.625, 0.25, 0.375, 0.25, 0.375, 1.0, 0.625, 1.0, 0.625, 1.0, 0.375, 1.0, 0.625, 1.0, 0.625, 1.0, 0.625, 1.0, 0.625, 1.0, 0.125, 0.5, 0.125, 0.75, 0.125, 0.75, 0.125, 0.5, 0.625, 0.25, 0.625, 0.25, 0.625, 0.25, 0.625, 0.25, 0.625, 0.25, 0.625, 0.0, 0.625, 0.0, 0.625, 0.25, 0.875, 0.75, 0.875, 0.5, 0.875, 0.5, 0.875, 0.75, 0.625, 0.25, 0.625, 0.25, 0.625, 0.25, 0.625, 0.25, 0.875, 0.75, 0.875, 0.5, 0.875, 0.5, 0.875, 0.75, 0.625, 0.25, 0.625, 0.25, 0.625, 0.25, 0.625, 0.25, 0.625, 1.0, 0.625, 1.0, 0.625, 1.0, 0.625, 1.0, 0.625, 0.25, 0.625, 0.0, 0.625, 0.0, 0.625, 0.25, 0.625, 0.25, 0.625, 0.25, 0.625, 0.25, 0.625, 0.25, 0.875, 0.75, 0.875, 0.5, 0.875, 0.5, 0.875, 0.75, 0.625, 1.0, 0.625, 1.0, 0.625, 1.0, 0.625, 1.0, 0.875, 0.5, 0.875, 0.75, 0.875, 0.75, 0.875, 0.5, 0.875, 0.75, 0.875, 0.5, 0.875, 0.5, 0.875, 0.75, 0.625, 1.0, 0.625, 1.0, 0.625, 1.0, 0.625, 1.0, 0.875, 0.5, 0.875, 0.75, 0.875, 0.75, 0.875, 0.5, 0.875, 0.75, 0.875, 0.5, 0.875, 0.5, 0.875, 0.75, 0.875, 0.5, 0.875, 0.75, 0.875, 0.75, 0.875, 0.5, 0.625, 1.0, 0.625, 0.75, 0.625, 0.75, 0.625, 1.0, 0.625, 0.5, 0.625, 0.25, 0.625, 0.25, 0.625, 0.5])
me_028.use_remesh_fix_poles = True
me_028.use_remesh_preserve_attributes = False
me_028.update()
me_cube_008 = bpy.data.meshes.new('Cube.008')
me_cube_008.from_pydata([(1.0, 1.0, 1.0), (1.0, 1.0, -1.0), (1.0, -1.0, 1.0), (1.0, -1.0, -1.0), (-1.0, 1.0, 1.0), (-1.0, 1.0, -1.0), (-1.0, -1.0, 1.0), (-1.0, -1.0, -1.0)], [], [(0, 4, 6, 2), (3, 2, 6, 7), (7, 6, 4, 5), (5, 1, 3, 7), (1, 0, 2, 3), (5, 4, 0, 1)])
_uv = me_cube_008.uv_layers.new(name='UVMap')
_uv.uv.foreach_set('vector', [0.625, 0.5, 0.875, 0.5, 0.875, 0.75, 0.625, 0.75, 0.375, 0.75, 0.625, 0.75, 0.625, 1.0, 0.375, 1.0, 0.375, 0.0, 0.625, 0.0, 0.625, 0.25, 0.375, 0.25, 0.125, 0.5, 0.375, 0.5, 0.375, 0.75, 0.125, 0.75, 0.375, 0.5, 0.625, 0.5, 0.625, 0.75, 0.375, 0.75, 0.375, 0.25, 0.625, 0.25, 0.625, 0.5, 0.375, 0.5])
me_cube_008.materials.append(mat_material)
me_cube_008.use_remesh_preserve_volume = False
me_cube_008.use_remesh_preserve_attributes = False
me_cube_008.use_mirror_vertex_groups = False
me_cube_008.update()

# ---- objects
ob_cube = bpy.data.objects.new('Cube', me_cube)
ob_light = bpy.data.objects.new('Light', light_light)
ob_camera = bpy.data.objects.new('Camera', cam_camera)
ob_cube_002 = bpy.data.objects.new('Cube.002', me_cube_002)
ob_001 = bpy.data.objects.new('큐브.001', me_002)
ob_007 = bpy.data.objects.new('큐브.007', me_008)
ob_003 = bpy.data.objects.new('큐브.003', me_009)
ob_cube_004 = bpy.data.objects.new('Cube.004', me_cube_007)
ob_004 = bpy.data.objects.new('큐브.004', me_011)
ob_002 = bpy.data.objects.new('큐브.002', me_012)
ob_005 = bpy.data.objects.new('큐브.005', me_013)
ob_x = bpy.data.objects.new('큐브', me_014)
ob_008 = bpy.data.objects.new('큐브.008', me_018)
ob_009 = bpy.data.objects.new('큐브.009', me_019)
ob_006 = bpy.data.objects.new('큐브.006', me_020)
ob_010 = bpy.data.objects.new('큐브.010', me_021)
ob_011 = bpy.data.objects.new('큐브.011', me_022)
ob_x_1 = bpy.data.objects.new('실린더', me_x)
ob_001_1 = bpy.data.objects.new('실린더.001', me_001)
ob_013 = bpy.data.objects.new('큐브.013', me_024)
ob_012 = bpy.data.objects.new('큐브.012', me_025)
ob_014 = bpy.data.objects.new('큐브.014', me_028)
ob_cube_001 = bpy.data.objects.new('Cube.001', me_cube_008)

# ---- transforms, parenting, visibility, modifiers, constraints
ob_cube.location = (-0.0007957, -0.0929, 0.0205)
ob_cube.scale = (1.014, 0.336, 1.014)
ob_cube.lock_rotations_4d = False
ob_cube.empty_display_type = 'ARROWS'
ob_cube.lineart.crease_threshold = 0.0
ob_light.location = (4.076, 1.005, 5.904)
ob_light.rotation_euler = (0.6503, 0.05522, 1.866)
ob_light.lock_rotations_4d = False
ob_light.empty_display_type = 'ARROWS'
ob_light.color = (0.0, 0.0, 0.0, 0.0)
ob_light.lineart.crease_threshold = 0.0
ob_camera.location = (7.359, -6.926, 4.958)
ob_camera.rotation_euler = (1.109, 0.0, 0.8149)
ob_camera.lock_rotations_4d = False
ob_camera.empty_display_type = 'ARROWS'
ob_camera.color = (0.0, 0.0, 0.0, 0.0)
ob_camera.display_type = 'WIRE'
ob_camera.lineart.crease_threshold = 0.0
ob_cube_002.location = (0.02281, -0.1458, 1.447)
ob_cube_002.scale = (-0.3987, 0.2145, 0.4463)
ob_cube_002.lock_rotations_4d = False
ob_cube_002.empty_display_type = 'ARROWS'
ob_cube_002.lineart.crease_threshold = 0.0
ob_001.location = (-0.5951, -0.01803, -1.631)
ob_001.scale = (-0.2884, 0.2403, -0.6404)
ob_007.location = (1.119, -0.06164, -0.4529)
ob_007.scale = (0.08376, 0.08376, 0.08376)
ob_003.location = (-0.5924, -0.2429, -2.376)
ob_003.scale = (0.2316, -0.5349, 0.2117)
ob_cube_004.location = (-1.105, -0.02543, 0.31)
ob_cube_004.scale = (0.126, -0.1516, -0.6873)
ob_cube_004.lock_rotations_4d = False
ob_cube_004.empty_display_type = 'ARROWS'
ob_cube_004.lineart.crease_threshold = 0.0
ob_004.location = (-1.137, -0.06164, -0.4529)
ob_004.scale = (0.08376, 0.08376, 0.08376)
ob_002.location = (0.5749, -0.01803, -1.631)
ob_002.scale = (-0.2884, 0.2403, -0.6404)
ob_005.location = (0.582, -0.2429, -2.376)
ob_005.scale = (0.2316, -0.5349, 0.2117)
ob_x.location = (0.03091, -0.3827, 1.456)
ob_x.scale = (-0.03659, -0.02713, -0.09881)
ob_008.location = (-0.1638, -0.3799, 1.629)
ob_008.scale = (0.0681, 0.02404, 0.08755)
ob_009.location = (0.2324, -0.3799, 1.629)
ob_009.scale = (0.0681, 0.02404, 0.08755)
ob_006.location = (0.4393, -0.1902, 1.571)
ob_006.scale = (0.0681, 0.02404, 0.08755)
ob_010.location = (-0.4137, -0.1902, 1.571)
ob_010.scale = (0.0681, 0.02404, 0.08755)
ob_011.location = (0.01585, -0.1432, 1.879)
ob_011.scale = (-0.4545, -0.1583, -0.1583)
ob_x_1.location = (-1.163, -0.09632, -0.6416)
ob_x_1.rotation_euler = (3.943, -1.571, 157.9)
ob_x_1.scale = (0.113, 0.113, 0.1764)
ob_001_1.location = (1.126, -0.09632, -0.6416)
ob_001_1.rotation_euler = (3.943, -1.571, 157.9)
ob_001_1.scale = (0.113, 0.113, 0.1764)
ob_013.location = (-0.1684, -0.4099, 1.632)
ob_013.scale = (0.02538, 0.008959, 0.03263)
ob_012.location = (0.2391, -0.4099, 1.632)
ob_012.scale = (0.02538, 0.008959, 0.03263)
ob_014.location = (-0.2254, -0.01556, 1.3)
ob_014.scale = (-0.02535, -0.02768, -0.02723)
ob_cube_001.location = (1.114, -0.02543, 0.31)
ob_cube_001.scale = (0.126, -0.1516, -0.6873)
ob_cube_001.lock_rotations_4d = False
ob_cube_001.empty_display_type = 'ARROWS'
ob_cube_001.lineart.crease_threshold = 0.0

# ---- collection membership
col_collection.objects.link(ob_cube)
col_collection.objects.link(ob_light)
col_collection.objects.link(ob_camera)
col_collection.objects.link(ob_cube_002)
col_collection.objects.link(ob_001)
col_collection.objects.link(ob_007)
col_collection.objects.link(ob_003)
col_collection.objects.link(ob_cube_004)
col_collection.objects.link(ob_004)
col_collection.objects.link(ob_002)
col_collection.objects.link(ob_005)
col_collection.objects.link(ob_x)
col_collection.objects.link(ob_008)
col_collection.objects.link(ob_009)
col_collection.objects.link(ob_006)
col_collection.objects.link(ob_010)
col_collection.objects.link(ob_011)
col_collection.objects.link(ob_x_1)
col_collection.objects.link(ob_001_1)
col_collection.objects.link(ob_013)
col_collection.objects.link(ob_012)
col_collection.objects.link(ob_014)
col_collection.objects.link(ob_cube_001)

# ---- scene / render settings (as saved in the file)
scene.camera = ob_camera
scene.frame_start = 1; scene.frame_end = 250; scene.frame_set(2)
scene.render.engine = 'BLENDER_EEVEE_NEXT'
scene.cycles.sampling_pattern = 'TABULATED_SOBOL'
scene.cycles.use_light_tree = False
scene.view_settings.view_transform = 'Filmic'
bpy.context.view_layer.update()
